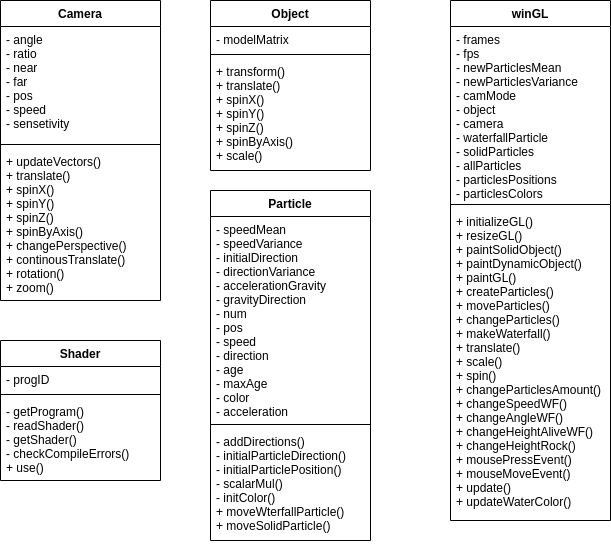

The diagram above was exported from draw.io. Its source (the exported page's mxGraphModel, read from the mxfile embedded in the PNG):
<mxGraphModel dx="1350" dy="803" grid="1" gridSize="10" guides="1" tooltips="1" connect="1" arrows="1" fold="1" page="1" pageScale="1" pageWidth="4681" pageHeight="3300" math="0" shadow="0">
  <root>
    <mxCell id="0" />
    <mxCell id="1" parent="0" />
    <mxCell id="9dUGFGVGfg6OSh0mQQhS-6" value="Camera" style="swimlane;fontStyle=1;align=center;verticalAlign=top;childLayout=stackLayout;horizontal=1;startSize=26;horizontalStack=0;resizeParent=1;resizeParentMax=0;resizeLast=0;collapsible=1;marginBottom=0;" vertex="1" parent="1">
      <mxGeometry x="50" y="80" width="160" height="300" as="geometry" />
    </mxCell>
    <mxCell id="9dUGFGVGfg6OSh0mQQhS-9" value="- angle&#10;- ratio&#10;- near&#10;- far&#10;- pos&#10;- speed&#10;- sensetivity" style="text;strokeColor=none;fillColor=none;align=left;verticalAlign=top;spacingLeft=4;spacingRight=4;overflow=hidden;rotatable=0;points=[[0,0.5],[1,0.5]];portConstraint=eastwest;" vertex="1" parent="9dUGFGVGfg6OSh0mQQhS-6">
      <mxGeometry y="26" width="160" height="114" as="geometry" />
    </mxCell>
    <mxCell id="9dUGFGVGfg6OSh0mQQhS-8" value="" style="line;strokeWidth=1;fillColor=none;align=left;verticalAlign=middle;spacingTop=-1;spacingLeft=3;spacingRight=3;rotatable=0;labelPosition=right;points=[];portConstraint=eastwest;" vertex="1" parent="9dUGFGVGfg6OSh0mQQhS-6">
      <mxGeometry y="140" width="160" height="8" as="geometry" />
    </mxCell>
    <mxCell id="9dUGFGVGfg6OSh0mQQhS-7" value="+ updateVectors()&#10;+ translate()&#10;+ spinX()&#10;+ spinY()&#10;+ spinZ()&#10;+ spinByAxis()&#10;+ changePerspective()&#10;+ continousTranslate()&#10;+ rotation()&#10;+ zoom()" style="text;strokeColor=none;fillColor=none;align=left;verticalAlign=top;spacingLeft=4;spacingRight=4;overflow=hidden;rotatable=0;points=[[0,0.5],[1,0.5]];portConstraint=eastwest;" vertex="1" parent="9dUGFGVGfg6OSh0mQQhS-6">
      <mxGeometry y="148" width="160" height="152" as="geometry" />
    </mxCell>
    <mxCell id="9dUGFGVGfg6OSh0mQQhS-10" value="Object" style="swimlane;fontStyle=1;align=center;verticalAlign=top;childLayout=stackLayout;horizontal=1;startSize=26;horizontalStack=0;resizeParent=1;resizeParentMax=0;resizeLast=0;collapsible=1;marginBottom=0;" vertex="1" parent="1">
      <mxGeometry x="260" y="80" width="160" height="170" as="geometry" />
    </mxCell>
    <mxCell id="9dUGFGVGfg6OSh0mQQhS-11" value="- modelMatrix" style="text;strokeColor=none;fillColor=none;align=left;verticalAlign=top;spacingLeft=4;spacingRight=4;overflow=hidden;rotatable=0;points=[[0,0.5],[1,0.5]];portConstraint=eastwest;" vertex="1" parent="9dUGFGVGfg6OSh0mQQhS-10">
      <mxGeometry y="26" width="160" height="24" as="geometry" />
    </mxCell>
    <mxCell id="9dUGFGVGfg6OSh0mQQhS-12" value="" style="line;strokeWidth=1;fillColor=none;align=left;verticalAlign=middle;spacingTop=-1;spacingLeft=3;spacingRight=3;rotatable=0;labelPosition=right;points=[];portConstraint=eastwest;" vertex="1" parent="9dUGFGVGfg6OSh0mQQhS-10">
      <mxGeometry y="50" width="160" height="8" as="geometry" />
    </mxCell>
    <mxCell id="9dUGFGVGfg6OSh0mQQhS-13" value="+ transform()&#10;+ translate()&#10;+ spinX()&#10;+ spinY()&#10;+ spinZ()&#10;+ spinByAxis()&#10;+ scale()" style="text;strokeColor=none;fillColor=none;align=left;verticalAlign=top;spacingLeft=4;spacingRight=4;overflow=hidden;rotatable=0;points=[[0,0.5],[1,0.5]];portConstraint=eastwest;" vertex="1" parent="9dUGFGVGfg6OSh0mQQhS-10">
      <mxGeometry y="58" width="160" height="112" as="geometry" />
    </mxCell>
    <mxCell id="9dUGFGVGfg6OSh0mQQhS-14" value="Particle" style="swimlane;fontStyle=1;align=center;verticalAlign=top;childLayout=stackLayout;horizontal=1;startSize=26;horizontalStack=0;resizeParent=1;resizeParentMax=0;resizeLast=0;collapsible=1;marginBottom=0;" vertex="1" parent="1">
      <mxGeometry x="260" y="270" width="160" height="350" as="geometry" />
    </mxCell>
    <mxCell id="9dUGFGVGfg6OSh0mQQhS-15" value="- speedMean&#10;- speedVariance&#10;- initialDirection&#10;- directionVariance&#10;- accelerationGravity&#10;- gravityDirection&#10;- num&#10;- pos&#10;- speed&#10;- direction&#10;- age&#10;- maxAge&#10;- color&#10;- acceleration" style="text;strokeColor=none;fillColor=none;align=left;verticalAlign=top;spacingLeft=4;spacingRight=4;overflow=hidden;rotatable=0;points=[[0,0.5],[1,0.5]];portConstraint=eastwest;" vertex="1" parent="9dUGFGVGfg6OSh0mQQhS-14">
      <mxGeometry y="26" width="160" height="204" as="geometry" />
    </mxCell>
    <mxCell id="9dUGFGVGfg6OSh0mQQhS-16" value="" style="line;strokeWidth=1;fillColor=none;align=left;verticalAlign=middle;spacingTop=-1;spacingLeft=3;spacingRight=3;rotatable=0;labelPosition=right;points=[];portConstraint=eastwest;" vertex="1" parent="9dUGFGVGfg6OSh0mQQhS-14">
      <mxGeometry y="230" width="160" height="8" as="geometry" />
    </mxCell>
    <mxCell id="9dUGFGVGfg6OSh0mQQhS-17" value="- addDirections()&#10;- initialParticleDirection()&#10;- initialParticlePosition()&#10;- scalarMul()&#10;- initColor()&#10;+ moveWterfallParticle()&#10;+ moveSolidParticle()" style="text;strokeColor=none;fillColor=none;align=left;verticalAlign=top;spacingLeft=4;spacingRight=4;overflow=hidden;rotatable=0;points=[[0,0.5],[1,0.5]];portConstraint=eastwest;" vertex="1" parent="9dUGFGVGfg6OSh0mQQhS-14">
      <mxGeometry y="238" width="160" height="112" as="geometry" />
    </mxCell>
    <mxCell id="9dUGFGVGfg6OSh0mQQhS-18" value="Shader" style="swimlane;fontStyle=1;align=center;verticalAlign=top;childLayout=stackLayout;horizontal=1;startSize=26;horizontalStack=0;resizeParent=1;resizeParentMax=0;resizeLast=0;collapsible=1;marginBottom=0;" vertex="1" parent="1">
      <mxGeometry x="50" y="420" width="160" height="140" as="geometry" />
    </mxCell>
    <mxCell id="9dUGFGVGfg6OSh0mQQhS-19" value="- progID&#10;" style="text;strokeColor=none;fillColor=none;align=left;verticalAlign=top;spacingLeft=4;spacingRight=4;overflow=hidden;rotatable=0;points=[[0,0.5],[1,0.5]];portConstraint=eastwest;" vertex="1" parent="9dUGFGVGfg6OSh0mQQhS-18">
      <mxGeometry y="26" width="160" height="24" as="geometry" />
    </mxCell>
    <mxCell id="9dUGFGVGfg6OSh0mQQhS-20" value="" style="line;strokeWidth=1;fillColor=none;align=left;verticalAlign=middle;spacingTop=-1;spacingLeft=3;spacingRight=3;rotatable=0;labelPosition=right;points=[];portConstraint=eastwest;" vertex="1" parent="9dUGFGVGfg6OSh0mQQhS-18">
      <mxGeometry y="50" width="160" height="8" as="geometry" />
    </mxCell>
    <mxCell id="9dUGFGVGfg6OSh0mQQhS-21" value="- getProgram()&#10;- readShader()&#10;- getShader()&#10;- checkCompileErrors()&#10;+ use()" style="text;strokeColor=none;fillColor=none;align=left;verticalAlign=top;spacingLeft=4;spacingRight=4;overflow=hidden;rotatable=0;points=[[0,0.5],[1,0.5]];portConstraint=eastwest;" vertex="1" parent="9dUGFGVGfg6OSh0mQQhS-18">
      <mxGeometry y="58" width="160" height="82" as="geometry" />
    </mxCell>
    <mxCell id="9dUGFGVGfg6OSh0mQQhS-22" value="winGL" style="swimlane;fontStyle=1;align=center;verticalAlign=top;childLayout=stackLayout;horizontal=1;startSize=26;horizontalStack=0;resizeParent=1;resizeParentMax=0;resizeLast=0;collapsible=1;marginBottom=0;" vertex="1" parent="1">
      <mxGeometry x="500" y="80" width="160" height="520" as="geometry" />
    </mxCell>
    <mxCell id="9dUGFGVGfg6OSh0mQQhS-23" value="- frames&#10;- fps&#10;- newParticlesMean&#10;- newParticlesVariance&#10;- camMode&#10;- object&#10;- camera&#10;- waterfallParticle&#10;- solidParticles&#10;- allParticles&#10;- particlesPositions&#10;- particlesColors" style="text;strokeColor=none;fillColor=none;align=left;verticalAlign=top;spacingLeft=4;spacingRight=4;overflow=hidden;rotatable=0;points=[[0,0.5],[1,0.5]];portConstraint=eastwest;" vertex="1" parent="9dUGFGVGfg6OSh0mQQhS-22">
      <mxGeometry y="26" width="160" height="174" as="geometry" />
    </mxCell>
    <mxCell id="9dUGFGVGfg6OSh0mQQhS-24" value="" style="line;strokeWidth=1;fillColor=none;align=left;verticalAlign=middle;spacingTop=-1;spacingLeft=3;spacingRight=3;rotatable=0;labelPosition=right;points=[];portConstraint=eastwest;" vertex="1" parent="9dUGFGVGfg6OSh0mQQhS-22">
      <mxGeometry y="200" width="160" height="8" as="geometry" />
    </mxCell>
    <mxCell id="9dUGFGVGfg6OSh0mQQhS-25" value="+ initializeGL()&#10;+ resizeGL()&#10;+ paintSolidObject()&#10;+ paintDynamicObject()&#10;+ paintGL()&#10;+ createParticles()&#10;+ moveParticles()&#10;+ changeParticles()&#10;+ makeWaterfall()&#10;+ translate()&#10;+ scale()&#10;+ spin()&#10;+ changeParticlesAmount()&#10;+ changeSpeedWF()&#10;+ changeAngleWF()&#10;+ changeHeightAliveWF()&#10;+ changeHeightRock()&#10;+ mousePressEvent()&#10;+ mouseMoveEvent()&#10;+ update()&#10;+ updateWaterColor()" style="text;strokeColor=none;fillColor=none;align=left;verticalAlign=top;spacingLeft=4;spacingRight=4;overflow=hidden;rotatable=0;points=[[0,0.5],[1,0.5]];portConstraint=eastwest;" vertex="1" parent="9dUGFGVGfg6OSh0mQQhS-22">
      <mxGeometry y="208" width="160" height="312" as="geometry" />
    </mxCell>
  </root>
</mxGraphModel>